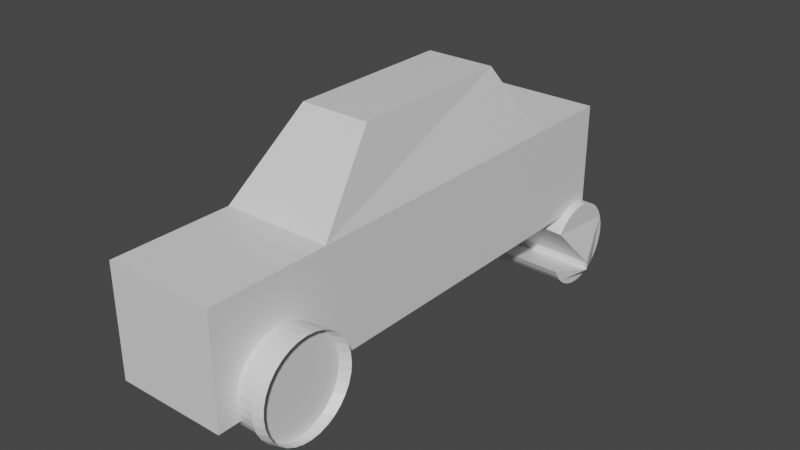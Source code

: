 # Source: Car.blend  (saved by Blender 2.83.19; exported with 4.5.12 LTS)
import bpy
from mathutils import Matrix  # noqa: F401  (used for matrix-valued properties, if any)

bpy.ops.wm.read_factory_settings(use_empty=True)
scene = bpy.context.scene
scene.name = 'Scene'

# ---- collections
col_collection = bpy.data.collections.new('Collection'); scene.collection.children.link(col_collection)

# ---- materials (node trees are filled in below, after node groups)
mat_material = bpy.data.materials.new('Material')
mat_material.alpha_threshold = 0.0
mat_material.use_transparent_shadow = False
mat_material.line_color = (0.0, 0.0, 0.0, 1.0)

# ---- material node trees
mat_material.use_nodes = True; mat_material.node_tree.nodes.clear()
_N = mat_material.node_tree.nodes; _L = mat_material.node_tree.links
n0 = _N.new('ShaderNodeOutputMaterial'); n0.name = 'Material Output'; n0.location = (300, 300)
n1 = _N.new('ShaderNodeBsdfPrincipled'); n1.name = 'Principled BSDF'; n1.location = (10, 300)
n1.distribution = 'GGX'
n1.subsurface_method = 'BURLEY'
n1.inputs[2].default_value = 0.4
n1.inputs[3].default_value = 1.45
n1.inputs[27].default_value = (0.0, 0.0, 0.0, 1.0)
n1.inputs[28].default_value = 1.0
_L.new(n1.outputs[0], n0.inputs[0])
n0.is_active_output = True

# ---- world
world_world = bpy.data.worlds.new('World'); scene.world = world_world
world_world.use_nodes = True; world_world.node_tree.nodes.clear()
_N = world_world.node_tree.nodes; _L = world_world.node_tree.links
n0 = _N.new('ShaderNodeOutputWorld'); n0.name = 'World Output'; n0.location = (300, 300)
n1 = _N.new('ShaderNodeBackground'); n1.name = 'Background'; n1.location = (10, 300)
n1.inputs[0].default_value = (0.05088, 0.05088, 0.05088, 1.0)
_L.new(n1.outputs[0], n0.inputs[0])
n0.is_active_output = True
world_world.color = (0.05088, 0.05088, 0.05088)
world_world.use_sun_shadow = False
world_world.sun_shadow_jitter_overblur = 0.0

# ---- meshes
me_cube = bpy.data.meshes.new('Cube')
me_cube.from_pydata([(1.0, 1.0, 1.0), (1.0, 1.0, -1.0), (1.0, -1.0, 1.0), (1.0, -1.0, -1.0), (-1.0, 1.0, 1.0), (-1.0, 1.0, -1.0), (-1.0, -1.0, 1.0), (-1.0, -1.0, -1.0), (-1.0, -0.4197, -1.0), (1.0, -0.4197, 1.0), (-1.0, -0.4197, 1.0), (1.0, -0.4197, -1.0), (-0.5115, -0.1065, 2.447), (-0.6363, 0.7418, 2.406), (0.6363, 0.7418, 2.406), (0.761, -0.1065, 2.447), (1.0, 1.457, -1.0), (-1.0, 1.457, -1.0), (1.0, 1.457, 1.0), (-1.0, 1.457, 1.0), (0.2014, -0.476, -0.7028), (1.373, -0.4704, -0.6627), (0.2014, -0.4801, -0.8616), (1.373, -0.4749, -0.8338), (0.2014, -0.4924, -1.014), (1.373, -0.4881, -0.9983), (0.2014, -0.5122, -1.155), (1.373, -0.5094, -1.15), (0.2014, -0.5389, -1.278), (1.373, -0.5382, -1.283), (0.2014, -0.5715, -1.379), (1.373, -0.5732, -1.391), (0.2014, -0.6087, -1.455), (1.373, -0.6129, -1.472), (0.2014, -0.649, -1.501), (1.373, -0.6553, -1.52), (0.2014, -0.6909, -1.517), (1.373, -0.6979, -1.536), (0.2014, -0.7328, -1.501), (1.373, -0.7406, -1.52), (0.2014, -0.7731, -1.455), (1.373, -0.783, -1.472), (0.2014, -0.8103, -1.379), (1.373, -0.8227, -1.391), (0.2014, -0.8428, -1.278), (1.373, -0.8576, -1.283), (0.2014, -0.8696, -1.155), (1.373, -0.8864, -1.15), (0.2014, -0.8894, -1.014), (1.373, -0.9078, -0.9983), (0.2014, -0.9017, -0.8616), (1.373, -0.921, -0.8338), (0.2014, -0.9058, -0.7028), (1.373, -0.9254, -0.6627), (0.2014, -0.9017, -0.5441), (1.373, -0.921, -0.4916), (0.2014, -0.8894, -0.3914), (1.373, -0.9078, -0.3271), (0.2014, -0.8696, -0.2507), (1.373, -0.8864, -0.1755), (0.2014, -0.8428, -0.1274), (1.373, -0.8576, -0.04282), (0.2014, -0.8103, -0.02619), (1.373, -0.8227, 0.06589), (0.2014, -0.7731, 0.04902), (1.373, -0.783, 0.1462), (0.2014, -0.7328, 0.09533), (1.373, -0.7406, 0.1949), (0.2014, -0.6909, 0.111), (1.373, -0.6979, 0.2108), (0.2014, -0.649, 0.09532), (1.373, -0.6553, 0.1949), (0.2014, -0.6087, 0.04902), (1.373, -0.6129, 0.1462), (0.2014, -0.5715, -0.02619), (1.373, -0.5728, 0.06468), (0.2014, -0.5389, -0.1274), (1.373, -0.5386, -0.04161), (0.2014, -0.5122, -0.2507), (1.373, -0.5094, -0.1755), (0.2014, -0.4924, -0.3914), (1.373, -0.4881, -0.3271), (0.2014, -0.4801, -0.5441), (1.373, -0.4749, -0.4916), (1.528, -0.4464, -0.8478), (1.528, -0.4419, -0.6764), (1.528, -0.4596, -1.013), (1.528, -0.481, -1.164), (1.528, -0.5099, -1.297), (1.528, -0.545, -1.407), (1.528, -0.5851, -1.488), (1.528, -0.6286, -1.538), (1.528, -0.6739, -1.555), (1.528, -0.7191, -1.538), (1.528, -0.7626, -1.488), (1.528, -0.8027, -1.407), (1.528, -0.8379, -1.297), (1.528, -0.8667, -1.164), (1.528, -0.8881, -1.013), (1.528, -0.9013, -0.8478), (1.528, -0.9058, -0.6764), (1.528, -0.9013, -0.5051), (1.528, -0.8881, -0.3403), (1.528, -0.8667, -0.1885), (1.528, -0.8379, -0.05539), (1.528, -0.8027, 0.05383), (1.528, -0.7626, 0.135), (1.528, -0.7191, 0.185), (1.528, -0.6739, 0.2018), (1.528, -0.6286, 0.185), (1.528, -0.5851, 0.135), (1.528, -0.5446, 0.05262), (1.528, -0.5102, -0.05419), (1.528, -0.481, -0.1885), (1.528, -0.4596, -0.3403), (1.528, -0.4464, -0.5051), (1.373, -0.4749, -0.8338), (1.373, -0.4704, -0.6627), (1.373, -0.4881, -0.9983), (1.373, -0.5094, -1.15), (1.373, -0.5382, -1.283), (1.373, -0.5732, -1.391), (1.373, -0.6129, -1.472), (1.373, -0.6553, -1.52), (1.373, -0.6979, -1.536), (1.373, -0.7406, -1.52), (1.373, -0.783, -1.472), (1.373, -0.8227, -1.391), (1.373, -0.8576, -1.283), (1.373, -0.8864, -1.15), (1.373, -0.9078, -0.9983), (1.373, -0.921, -0.8338), (1.373, -0.9254, -0.6627), (1.373, -0.921, -0.4916), (1.373, -0.9078, -0.3271), (1.373, -0.8864, -0.1755), (1.373, -0.8576, -0.04282), (1.373, -0.8227, 0.06589), (1.373, -0.783, 0.1462), (1.373, -0.7406, 0.1949), (1.373, -0.6979, 0.2108), (1.373, -0.6553, 0.1949), (1.373, -0.6129, 0.1462), (1.373, -0.5728, 0.06468), (1.373, -0.5386, -0.04161), (1.373, -0.5094, -0.1755), (1.373, -0.4881, -0.3271), (1.373, -0.4749, -0.4916), (-0.4881, 1.584, -1.645), (1.16, 1.594, -1.694), (-0.4881, 1.58, -1.804), (1.16, 1.59, -1.853), (-0.4881, 1.568, -1.956), (1.16, 1.577, -2.006), (-0.4881, 1.548, -2.097), (1.16, 1.557, -2.147), (-0.4881, 1.522, -2.22), (1.16, 1.531, -2.27), (-0.4881, 1.489, -2.322), (1.16, 1.498, -2.371), (-0.4881, 1.452, -2.397), (1.16, 1.461, -2.446), (-0.4881, 1.412, -2.443), (1.16, 1.421, -2.493), (-0.4881, 1.37, -2.459), (1.16, 1.379, -2.508), (-0.4881, 1.328, -2.443), (1.16, 1.337, -2.493), (-0.4881, 1.287, -2.397), (1.16, 1.297, -2.446), (-0.4881, 1.25, -2.322), (1.16, 1.259, -2.371), (-0.4881, 1.218, -2.22), (1.16, 1.227, -2.27), (-0.4881, 1.191, -2.097), (1.16, 1.2, -2.147), (-0.4881, 1.171, -1.956), (1.16, 1.18, -2.006), (-0.3062, 1.389, -2.186), (1.342, 1.398, -2.236), (-0.3062, 1.385, -2.027), (1.342, 1.394, -2.077), (-1.325, 1.17, -1.09), (0.3239, 1.179, -1.139), (-1.325, 1.182, -0.9371), (0.3239, 1.191, -0.9865), (-0.4881, 1.191, -1.193), (1.16, 1.2, -1.242), (-0.4881, 1.218, -1.07), (1.16, 1.227, -1.119), (-0.4881, 1.25, -0.9684), (1.16, 1.259, -1.018), (-0.4881, 1.287, -0.8932), (1.16, 1.297, -0.9427), (-0.4881, 1.328, -0.8469), (1.16, 1.337, -0.8963), (-0.4881, 1.37, -0.8312), (1.16, 1.379, -0.8807), (-0.4881, 1.412, -0.8469), (1.16, 1.421, -0.8963), (-0.4881, 1.452, -0.8932), (1.16, 1.461, -0.9427), (-0.4881, 1.489, -0.9684), (1.16, 1.498, -1.018), (-0.4881, 1.522, -1.07), (1.16, 1.531, -1.119), (-0.4881, 1.548, -1.193), (1.16, 1.557, -1.242), (-0.4881, 1.568, -1.334), (1.16, 1.577, -1.383), (-0.4881, 1.58, -1.486), (1.16, 1.59, -1.536)], [], [(9, 10, 6, 2), (3, 2, 6, 7), (8, 10, 4, 5), (8, 11, 3, 7), (11, 9, 2, 3), (1, 5, 17, 16), (1, 0, 9, 11), (5, 1, 11, 8), (7, 6, 10, 8), (0, 4, 13, 14), (14, 13, 12, 15), (10, 9, 15, 12), (9, 0, 14, 15), (4, 10, 12, 13), (17, 19, 18, 16), (4, 0, 18, 19), (0, 1, 16, 18), (5, 4, 19, 17), (20, 85, 84, 22), (22, 84, 86, 24), (24, 86, 87, 26), (26, 87, 88, 28), (28, 88, 89, 30), (30, 89, 90, 32), (32, 90, 91, 34), (34, 91, 92, 36), (36, 92, 93, 38), (38, 93, 94, 40), (40, 94, 95, 42), (42, 95, 96, 44), (44, 96, 97, 46), (46, 97, 98, 48), (48, 98, 99, 50), (50, 99, 100, 52), (52, 100, 101, 54), (54, 101, 102, 56), (56, 102, 103, 58), (58, 103, 104, 60), (60, 104, 105, 62), (62, 105, 106, 64), (64, 106, 107, 66), (66, 107, 108, 68), (68, 108, 109, 70), (70, 109, 110, 72), (72, 110, 111, 74), (74, 111, 112, 76), (76, 112, 113, 78), (78, 113, 114, 80), (23, 21, 83, 81, 79, 77, 75, 73, 71, 69, 67, 65, 63, 61, 59, 57, 55, 53, 51, 49, 47, 45, 43, 41, 39, 37, 35, 33, 31, 29, 27, 25), (80, 114, 115, 82), (82, 115, 85, 20), (20, 22, 24, 26, 28, 30, 32, 34, 36, 38, 40, 42, 44, 46, 48, 50, 52, 54, 56, 58, 60, 62, 64, 66, 68, 70, 72, 74, 76, 78, 80, 82), (117, 116, 84, 85), (116, 118, 86, 84), (118, 119, 87, 86), (119, 120, 88, 87), (120, 121, 89, 88), (121, 122, 90, 89), (122, 123, 91, 90), (123, 124, 92, 91), (124, 125, 93, 92), (125, 126, 94, 93), (126, 127, 95, 94), (127, 128, 96, 95), (128, 129, 97, 96), (129, 130, 98, 97), (130, 131, 99, 98), (131, 132, 100, 99), (132, 133, 101, 100), (133, 134, 102, 101), (134, 135, 103, 102), (135, 136, 104, 103), (136, 137, 105, 104), (137, 138, 106, 105), (138, 139, 107, 106), (139, 140, 108, 107), (140, 141, 109, 108), (141, 142, 110, 109), (142, 143, 111, 110), (143, 144, 112, 111), (144, 145, 113, 112), (145, 146, 114, 113), (146, 147, 115, 114), (147, 117, 85, 115), (21, 23, 116, 117), (23, 25, 118, 116), (25, 27, 119, 118), (27, 29, 120, 119), (29, 31, 121, 120), (31, 33, 122, 121), (33, 35, 123, 122), (35, 37, 124, 123), (37, 39, 125, 124), (39, 41, 126, 125), (41, 43, 127, 126), (43, 45, 128, 127), (45, 47, 129, 128), (47, 49, 130, 129), (49, 51, 131, 130), (51, 53, 132, 131), (53, 55, 133, 132), (55, 57, 134, 133), (57, 59, 135, 134), (59, 61, 136, 135), (61, 63, 137, 136), (63, 65, 138, 137), (65, 67, 139, 138), (67, 69, 140, 139), (69, 71, 141, 140), (71, 73, 142, 141), (73, 75, 143, 142), (75, 77, 144, 143), (77, 79, 145, 144), (79, 81, 146, 145), (81, 83, 147, 146), (83, 21, 117, 147), (148, 149, 151, 150), (150, 151, 153, 152), (152, 153, 155, 154), (154, 155, 157, 156), (156, 157, 159, 158), (158, 159, 161, 160), (160, 161, 163, 162), (162, 163, 165, 164), (164, 165, 167, 166), (166, 167, 169, 168), (168, 169, 171, 170), (170, 171, 173, 172), (172, 173, 175, 174), (174, 175, 177, 176), (176, 177, 179, 178), (178, 179, 181, 180), (180, 181, 183, 182), (182, 183, 185, 184), (184, 185, 187, 186), (186, 187, 189, 188), (188, 189, 191, 190), (190, 191, 193, 192), (192, 193, 195, 194), (194, 195, 197, 196), (196, 197, 199, 198), (198, 199, 201, 200), (200, 201, 203, 202), (202, 203, 205, 204), (204, 205, 207, 206), (206, 207, 209, 208), (151, 149, 211, 209, 207, 205, 203, 201, 199, 197, 195, 193, 191, 189, 187, 185, 183, 181, 179, 177, 175, 173, 171, 169, 167, 165, 163, 161, 159, 157, 155, 153), (208, 209, 211, 210), (210, 211, 149, 148), (148, 150, 152, 154, 156, 158, 160, 162, 164, 166, 168, 170, 172, 174, 176, 178, 180, 182, 184, 186, 188, 190, 192, 194, 196, 198, 200, 202, 204, 206, 208, 210)])
_uv = me_cube.uv_layers.new(name='UVMap')
_uv.uv.foreach_set('vector', [0.625, 0.6775, 0.875, 0.6775, 0.875, 0.75, 0.625, 0.75, 0.375, 0.75, 0.625, 0.75, 0.625, 1.0, 0.375, 1.0, 0.375, 0.07254, 0.625, 0.07254, 0.625, 0.25, 0.375, 0.25, 0.125, 0.6775, 0.375, 0.6775, 0.375, 0.75, 0.125, 0.75, 0.375, 0.6775, 0.625, 0.6775, 0.625, 0.75, 0.375, 0.75, 0.375, 0.5, 0.125, 0.5, 0.125, 0.5, 0.375, 0.5, 0.375, 0.5, 0.625, 0.5, 0.625, 0.6775, 0.375, 0.6775, 0.125, 0.5, 0.375, 0.5, 0.375, 0.6775, 0.125, 0.6775, 0.375, 0.0, 0.625, 0.0, 0.625, 0.07254, 0.375, 0.07254, 0.625, 0.5, 0.625, 0.25, 0.625, 0.25, 0.625, 0.5, 0.625, 0.5, 0.875, 0.5, 0.875, 0.6775, 0.625, 0.6775, 0.875, 0.6775, 0.625, 0.6775, 0.625, 0.6775, 0.875, 0.6775, 0.625, 0.6775, 0.625, 0.5, 0.625, 0.5, 0.625, 0.6775, 0.625, 0.25, 0.625, 0.07254, 0.625, 0.07254, 0.625, 0.25, 0.375, 0.25, 0.625, 0.25, 0.625, 0.5, 0.375, 0.5, 0.625, 0.25, 0.625, 0.5, 0.625, 0.5, 0.625, 0.25, 0.625, 0.5, 0.375, 0.5, 0.375, 0.5, 0.625, 0.5, 0.375, 0.25, 0.625, 0.25, 0.625, 0.25, 0.375, 0.25, 1.0, 0.5, 1.0, 1.0, 0.9688, 1.0, 0.9688, 0.5, 0.9688, 0.5, 0.9688, 1.0, 0.9375, 1.0, 0.9375, 0.5, 0.9375, 0.5, 0.9375, 1.0, 0.9062, 1.0, 0.9062, 0.5, 0.9062, 0.5, 0.9062, 1.0, 0.875, 1.0, 0.875, 0.5, 0.875, 0.5, 0.875, 1.0, 0.8438, 1.0, 0.8438, 0.5, 0.8438, 0.5, 0.8438, 1.0, 0.8125, 1.0, 0.8125, 0.5, 0.8125, 0.5, 0.8125, 1.0, 0.7812, 1.0, 0.7812, 0.5, 0.7812, 0.5, 0.7812, 1.0, 0.75, 1.0, 0.75, 0.5, 0.75, 0.5, 0.75, 1.0, 0.7188, 1.0, 0.7188, 0.5, 0.7188, 0.5, 0.7188, 1.0, 0.6875, 1.0, 0.6875, 0.5, 0.6875, 0.5, 0.6875, 1.0, 0.6562, 1.0, 0.6562, 0.5, 0.6562, 0.5, 0.6562, 1.0, 0.625, 1.0, 0.625, 0.5, 0.625, 0.5, 0.625, 1.0, 0.5938, 1.0, 0.5938, 0.5, 0.5938, 0.5, 0.5938, 1.0, 0.5625, 1.0, 0.5625, 0.5, 0.5625, 0.5, 0.5625, 1.0, 0.5312, 1.0, 0.5312, 0.5, 0.5312, 0.5, 0.5312, 1.0, 0.5, 1.0, 0.5, 0.5, 0.5, 0.5, 0.5, 1.0, 0.4688, 1.0, 0.4688, 0.5, 0.4688, 0.5, 0.4688, 1.0, 0.4375, 1.0, 0.4375, 0.5, 0.4375, 0.5, 0.4375, 1.0, 0.4062, 1.0, 0.4062, 0.5, 0.4062, 0.5, 0.4062, 1.0, 0.375, 1.0, 0.375, 0.5, 0.375, 0.5, 0.375, 1.0, 0.3438, 1.0, 0.3438, 0.5, 0.3438, 0.5, 0.3438, 1.0, 0.3125, 1.0, 0.3125, 0.5, 0.3125, 0.5, 0.3125, 1.0, 0.2812, 1.0, 0.2812, 0.5, 0.2812, 0.5, 0.2812, 1.0, 0.25, 1.0, 0.25, 0.5, 0.25, 0.5, 0.25, 1.0, 0.2188, 1.0, 0.2188, 0.5, 0.2188, 0.5, 0.2188, 1.0, 0.1875, 1.0, 0.1875, 0.5, 0.1875, 0.5, 0.1875, 1.0, 0.1562, 1.0, 0.1562, 0.5, 0.1562, 0.5, 0.1562, 1.0, 0.125, 1.0, 0.125, 0.5, 0.125, 0.5, 0.125, 1.0, 0.09375, 1.0, 0.09375, 0.5, 0.09375, 0.5, 0.09375, 1.0, 0.0625, 1.0, 0.0625, 0.5, 0.2968, 0.4808, 0.25, 0.4854, 0.2032, 0.4808, 0.1583, 0.4672, 0.1169, 0.445, 0.08059, 0.4152, 0.05093, 0.3791, 0.02894, 0.338, 0.01564, 0.2941, 0.01129, 0.25, 0.01564, 0.2059, 0.02895, 0.162, 0.0509, 0.1209, 0.08061, 0.08473, 0.1169, 0.05496, 0.1583, 0.03283, 0.2032, 0.01919, 0.25, 0.01459, 0.2968, 0.01919, 0.3417, 0.03283, 0.3831, 0.05496, 0.4194, 0.08473, 0.4491, 0.1209, 0.4711, 0.162, 0.4844, 0.2059, 0.4887, 0.25, 0.4844, 0.2941, 0.4711, 0.338, 0.4491, 0.3791, 0.4194, 0.4153, 0.3831, 0.445, 0.3417, 0.4672, 0.0625, 0.5, 0.0625, 1.0, 0.03125, 1.0, 0.03125, 0.5, 0.03125, 0.5, 0.03125, 1.0, 0.0, 1.0, 0.0, 0.5, 0.75, 0.49, 0.7968, 0.4854, 0.8418, 0.4717, 0.8833, 0.4496, 0.9197, 0.4197, 0.9496, 0.3833, 0.9717, 0.3418, 0.9854, 0.2968, 0.99, 0.25, 0.9854, 0.2032, 0.9717, 0.1582, 0.9496, 0.1167, 0.9197, 0.08029, 0.8833, 0.05045, 0.8418, 0.02827, 0.7968, 0.01461, 0.75, 0.01, 0.7032, 0.01461, 0.6582, 0.02827, 0.6167, 0.05045, 0.5803, 0.08029, 0.5504, 0.1167, 0.5283, 0.1582, 0.5146, 0.2032, 0.51, 0.25, 0.5146, 0.2968, 0.5283, 0.3418, 0.5504, 0.3833, 0.5803, 0.4197, 0.6167, 0.4496, 0.6582, 0.4717, 0.7032, 0.4854, 0.25, 0.4854, 0.2968, 0.4808, 0.2968, 0.4854, 0.25, 0.49, 0.2968, 0.4808, 0.3417, 0.4672, 0.3418, 0.4717, 0.2968, 0.4854, 0.3417, 0.4672, 0.3831, 0.445, 0.3833, 0.4496, 0.3418, 0.4717, 0.3831, 0.445, 0.4194, 0.4153, 0.4197, 0.4197, 0.3833, 0.4496, 0.4194, 0.4153, 0.4491, 0.3791, 0.4496, 0.3833, 0.4197, 0.4197, 0.4491, 0.3791, 0.4711, 0.338, 0.4717, 0.3418, 0.4496, 0.3833, 0.4711, 0.338, 0.4844, 0.2941, 0.4854, 0.2968, 0.4717, 0.3418, 0.4844, 0.2941, 0.4887, 0.25, 0.49, 0.25, 0.4854, 0.2968, 0.4887, 0.25, 0.4844, 0.2059, 0.4854, 0.2032, 0.49, 0.25, 0.4844, 0.2059, 0.4711, 0.162, 0.4717, 0.1582, 0.4854, 0.2032, 0.4711, 0.162, 0.4491, 0.1209, 0.4496, 0.1167, 0.4717, 0.1582, 0.4491, 0.1209, 0.4194, 0.08473, 0.4197, 0.08029, 0.4496, 0.1167, 0.4194, 0.08473, 0.3831, 0.05496, 0.3833, 0.05045, 0.4197, 0.08029, 0.3831, 0.05496, 0.3417, 0.03283, 0.3418, 0.02827, 0.3833, 0.05045, 0.3417, 0.03283, 0.2968, 0.01919, 0.2968, 0.01461, 0.3418, 0.02827, 0.2968, 0.01919, 0.25, 0.01459, 0.25, 0.01, 0.2968, 0.01461, 0.25, 0.01459, 0.2032, 0.01919, 0.2032, 0.01461, 0.25, 0.01, 0.2032, 0.01919, 0.1583, 0.03283, 0.1582, 0.02827, 0.2032, 0.01461, 0.1583, 0.03283, 0.1169, 0.05496, 0.1167, 0.05045, 0.1582, 0.02827, 0.1169, 0.05496, 0.08061, 0.08473, 0.08029, 0.08029, 0.1167, 0.05045, 0.08061, 0.08473, 0.0509, 0.1209, 0.05045, 0.1167, 0.08029, 0.08029, 0.0509, 0.1209, 0.02895, 0.162, 0.02827, 0.1582, 0.05045, 0.1167, 0.02895, 0.162, 0.01564, 0.2059, 0.01461, 0.2032, 0.02827, 0.1582, 0.01564, 0.2059, 0.01129, 0.25, 0.01, 0.25, 0.01461, 0.2032, 0.01129, 0.25, 0.01564, 0.2941, 0.01461, 0.2968, 0.01, 0.25, 0.01564, 0.2941, 0.02894, 0.338, 0.02827, 0.3418, 0.01461, 0.2968, 0.02894, 0.338, 0.05093, 0.3791, 0.05045, 0.3833, 0.02827, 0.3418, 0.05093, 0.3791, 0.08059, 0.4152, 0.08029, 0.4197, 0.05045, 0.3833, 0.08059, 0.4152, 0.1169, 0.445, 0.1167, 0.4496, 0.08029, 0.4197, 0.1169, 0.445, 0.1583, 0.4672, 0.1582, 0.4717, 0.1167, 0.4496, 0.1583, 0.4672, 0.2032, 0.4808, 0.2032, 0.4854, 0.1582, 0.4717, 0.2032, 0.4808, 0.25, 0.4854, 0.25, 0.49, 0.2032, 0.4854, 0.25, 0.4854, 0.2968, 0.4808, 0.2968, 0.4808, 0.25, 0.4854, 0.2968, 0.4808, 0.3417, 0.4672, 0.3417, 0.4672, 0.2968, 0.4808, 0.3417, 0.4672, 0.3831, 0.445, 0.3831, 0.445, 0.3417, 0.4672, 0.3831, 0.445, 0.4194, 0.4153, 0.4194, 0.4153, 0.3831, 0.445, 0.4194, 0.4153, 0.4491, 0.3791, 0.4491, 0.3791, 0.4194, 0.4153, 0.4491, 0.3791, 0.4711, 0.338, 0.4711, 0.338, 0.4491, 0.3791, 0.4711, 0.338, 0.4844, 0.2941, 0.4844, 0.2941, 0.4711, 0.338, 0.4844, 0.2941, 0.4887, 0.25, 0.4887, 0.25, 0.4844, 0.2941, 0.4887, 0.25, 0.4844, 0.2059, 0.4844, 0.2059, 0.4887, 0.25, 0.4844, 0.2059, 0.4711, 0.162, 0.4711, 0.162, 0.4844, 0.2059, 0.4711, 0.162, 0.4491, 0.1209, 0.4491, 0.1209, 0.4711, 0.162, 0.4491, 0.1209, 0.4194, 0.08473, 0.4194, 0.08473, 0.4491, 0.1209, 0.4194, 0.08473, 0.3831, 0.05496, 0.3831, 0.05496, 0.4194, 0.08473, 0.3831, 0.05496, 0.3417, 0.03283, 0.3417, 0.03283, 0.3831, 0.05496, 0.3417, 0.03283, 0.2968, 0.01919, 0.2968, 0.01919, 0.3417, 0.03283, 0.2968, 0.01919, 0.25, 0.01459, 0.25, 0.01459, 0.2968, 0.01919, 0.25, 0.01459, 0.2032, 0.01919, 0.2032, 0.01919, 0.25, 0.01459, 0.2032, 0.01919, 0.1583, 0.03283, 0.1583, 0.03283, 0.2032, 0.01919, 0.1583, 0.03283, 0.1169, 0.05496, 0.1169, 0.05496, 0.1583, 0.03283, 0.1169, 0.05496, 0.08061, 0.08473, 0.08061, 0.08473, 0.1169, 0.05496, 0.08061, 0.08473, 0.0509, 0.1209, 0.0509, 0.1209, 0.08061, 0.08473, 0.0509, 0.1209, 0.02895, 0.162, 0.02895, 0.162, 0.0509, 0.1209, 0.02895, 0.162, 0.01564, 0.2059, 0.01564, 0.2059, 0.02895, 0.162, 0.01564, 0.2059, 0.01129, 0.25, 0.01129, 0.25, 0.01564, 0.2059, 0.01129, 0.25, 0.01564, 0.2941, 0.01564, 0.2941, 0.01129, 0.25, 0.01564, 0.2941, 0.02894, 0.338, 0.02894, 0.338, 0.01564, 0.2941, 0.02894, 0.338, 0.05093, 0.3791, 0.05093, 0.3791, 0.02894, 0.338, 0.05093, 0.3791, 0.08059, 0.4152, 0.08059, 0.4152, 0.05093, 0.3791, 0.08059, 0.4152, 0.1169, 0.445, 0.1169, 0.445, 0.08059, 0.4152, 0.1169, 0.445, 0.1583, 0.4672, 0.1583, 0.4672, 0.1169, 0.445, 0.1583, 0.4672, 0.2032, 0.4808, 0.2032, 0.4808, 0.1583, 0.4672, 0.2032, 0.4808, 0.25, 0.4854, 0.25, 0.4854, 0.2032, 0.4808, 1.0, 0.5, 1.0, 1.0, 0.9688, 1.0, 0.9688, 0.5, 0.9688, 0.5, 0.9688, 1.0, 0.9375, 1.0, 0.9375, 0.5, 0.9375, 0.5, 0.9375, 1.0, 0.9062, 1.0, 0.9062, 0.5, 0.9062, 0.5, 0.9062, 1.0, 0.875, 1.0, 0.875, 0.5, 0.875, 0.5, 0.875, 1.0, 0.8438, 1.0, 0.8438, 0.5, 0.8438, 0.5, 0.8438, 1.0, 0.8125, 1.0, 0.8125, 0.5, 0.8125, 0.5, 0.8125, 1.0, 0.7812, 1.0, 0.7812, 0.5, 0.7812, 0.5, 0.7812, 1.0, 0.75, 1.0, 0.75, 0.5, 0.75, 0.5, 0.75, 1.0, 0.7188, 1.0, 0.7188, 0.5, 0.7188, 0.5, 0.7188, 1.0, 0.6875, 1.0, 0.6875, 0.5, 0.6875, 0.5, 0.6875, 1.0, 0.6562, 1.0, 0.6562, 0.5, 0.6562, 0.5, 0.6562, 1.0, 0.625, 1.0, 0.625, 0.5, 0.625, 0.5, 0.625, 1.0, 0.5938, 1.0, 0.5938, 0.5, 0.5938, 0.5, 0.5938, 1.0, 0.5625, 1.0, 0.5625, 0.5, 0.5625, 0.5, 0.5625, 1.0, 0.5312, 1.0, 0.5312, 0.5, 0.5312, 0.5, 0.5312, 1.0, 0.5, 1.0, 0.5, 0.5, 0.5, 0.5, 0.5, 1.0, 0.4688, 1.0, 0.4688, 0.5, 0.4688, 0.5, 0.4688, 1.0, 0.4375, 1.0, 0.4375, 0.5, 0.4375, 0.5, 0.4375, 1.0, 0.4062, 1.0, 0.4062, 0.5, 0.4062, 0.5, 0.4062, 1.0, 0.375, 1.0, 0.375, 0.5, 0.375, 0.5, 0.375, 1.0, 0.3438, 1.0, 0.3438, 0.5, 0.3438, 0.5, 0.3438, 1.0, 0.3125, 1.0, 0.3125, 0.5, 0.3125, 0.5, 0.3125, 1.0, 0.2812, 1.0, 0.2812, 0.5, 0.2812, 0.5, 0.2812, 1.0, 0.25, 1.0, 0.25, 0.5, 0.25, 0.5, 0.25, 1.0, 0.2188, 1.0, 0.2188, 0.5, 0.2188, 0.5, 0.2188, 1.0, 0.1875, 1.0, 0.1875, 0.5, 0.1875, 0.5, 0.1875, 1.0, 0.1562, 1.0, 0.1562, 0.5, 0.1562, 0.5, 0.1562, 1.0, 0.125, 1.0, 0.125, 0.5, 0.125, 0.5, 0.125, 1.0, 0.09375, 1.0, 0.09375, 0.5, 0.09375, 0.5, 0.09375, 1.0, 0.0625, 1.0, 0.0625, 0.5, 0.2968, 0.4854, 0.25, 0.49, 0.2032, 0.4854, 0.1582, 0.4717, 0.1167, 0.4496, 0.08029, 0.4197, 0.05045, 0.3833, 0.02827, 0.3418, 0.01461, 0.2968, 0.01, 0.25, 0.01461, 0.2032, 0.02827, 0.1582, 0.05045, 0.1167, 0.08029, 0.08029, 0.1167, 0.05045, 0.1582, 0.02827, 0.2032, 0.01461, 0.25, 0.01, 0.2968, 0.01461, 0.3418, 0.02827, 0.3833, 0.05045, 0.4197, 0.08029, 0.4496, 0.1167, 0.4717, 0.1582, 0.4854, 0.2032, 0.49, 0.25, 0.4854, 0.2968, 0.4717, 0.3418, 0.4496, 0.3833, 0.4197, 0.4197, 0.3833, 0.4496, 0.3418, 0.4717, 0.0625, 0.5, 0.0625, 1.0, 0.03125, 1.0, 0.03125, 0.5, 0.03125, 0.5, 0.03125, 1.0, 0.0, 1.0, 0.0, 0.5, 0.75, 0.49, 0.7968, 0.4854, 0.8418, 0.4717, 0.8833, 0.4496, 0.9197, 0.4197, 0.9496, 0.3833, 0.9717, 0.3418, 0.9854, 0.2968, 0.99, 0.25, 0.9854, 0.2032, 0.9717, 0.1582, 0.9496, 0.1167, 0.9197, 0.08029, 0.8833, 0.05045, 0.8418, 0.02827, 0.7968, 0.01461, 0.75, 0.01, 0.7032, 0.01461, 0.6582, 0.02827, 0.6167, 0.05045, 0.5803, 0.08029, 0.5504, 0.1167, 0.5283, 0.1582, 0.5146, 0.2032, 0.51, 0.25, 0.5146, 0.2968, 0.5283, 0.3418, 0.5504, 0.3833, 0.5803, 0.4197, 0.6167, 0.4496, 0.6582, 0.4717, 0.7032, 0.4854])
me_cube.materials.append(mat_material)
me_cube.use_remesh_preserve_volume = False
me_cube.use_remesh_preserve_attributes = False
me_cube.use_mirror_vertex_groups = False
me_cube.update()

# ---- objects
ob_cube = bpy.data.objects.new('Cube', me_cube)

# ---- transforms, parenting, visibility, modifiers, constraints
ob_cube.location = (0.0, 0.0, 1.573)
ob_cube.scale = (1.229, 4.653, 1.229)
ob_cube.lock_rotations_4d = False
ob_cube.empty_display_type = 'ARROWS'
ob_cube.lineart.crease_threshold = 0.0

# ---- collection membership
col_collection.objects.link(ob_cube)

# ---- scene / render settings (as saved in the file)
scene.frame_start = 1; scene.frame_end = 250; scene.frame_set(1)
scene.render.engine = 'BLENDER_EEVEE_NEXT'
scene.cycles.use_denoising = False
scene.cycles.samples = 128
scene.cycles.sampling_pattern = 'TABULATED_SOBOL'
scene.cycles.use_adaptive_sampling = False
scene.cycles.use_light_tree = False
scene.view_settings.view_transform = 'Filmic'
bpy.context.view_layer.update()

# ---- added for rendering (the .blend has no active camera and no usable light): camera, sun
cam_auto = bpy.data.cameras.new('AutoCamera')
cam_auto.lens = 50.0
cam_auto.sensor_width = 36.0
cam_auto.clip_end = 1000.0
ob_auto_camera = bpy.data.objects.new('AutoCamera', cam_auto)
scene.collection.objects.link(ob_auto_camera)
ob_auto_camera.location = (13.0458, -14.1239, 11.8721)
ob_auto_camera.rotation_euler = (1.09748, -7.21219e-08, 0.694738)
scene.camera = ob_auto_camera
light_auto_sun = bpy.data.lights.new('AutoSun', 'SUN')
light_auto_sun.energy = 3.0
light_auto_sun.angle = 0.0523599
ob_auto_sun = bpy.data.objects.new('AutoSun', light_auto_sun)
scene.collection.objects.link(ob_auto_sun)
ob_auto_sun.rotation_euler = (0.872665, 0.174533, 0.523599)
bpy.context.view_layer.update()
